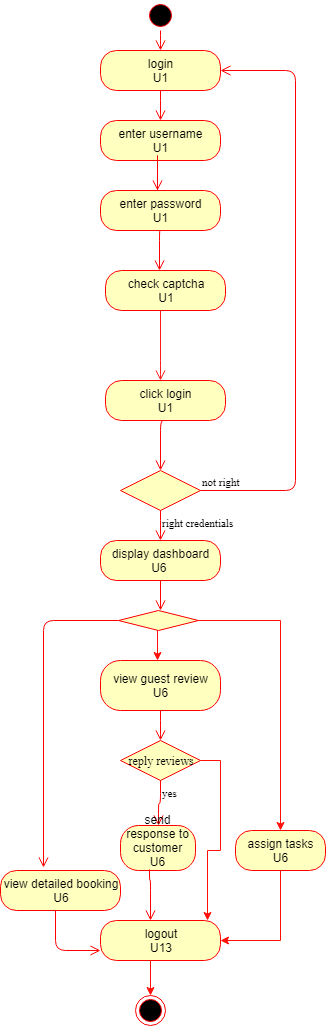

The diagram above was exported from draw.io. Its source (the exported page's mxGraphModel, read from the mxfile embedded in the PNG):
<mxGraphModel dx="554" dy="353" grid="1" gridSize="10" guides="1" tooltips="1" connect="1" arrows="1" fold="1" page="1" pageScale="1" pageWidth="827" pageHeight="1169" math="0" shadow="0">
  <root>
    <mxCell id="0" />
    <mxCell id="1" parent="0" />
    <mxCell id="Welfzftfh-Ahkae5I9ea-1" value="" style="ellipse;html=1;shape=startState;fillColor=#000000;strokeColor=#ff0000;fontFamily=Times New Roman;" vertex="1" parent="1">
      <mxGeometry x="145" width="30" height="30" as="geometry" />
    </mxCell>
    <mxCell id="Welfzftfh-Ahkae5I9ea-2" value="" style="edgeStyle=orthogonalEdgeStyle;html=1;verticalAlign=bottom;endArrow=open;endSize=8;strokeColor=#ff0000;fontFamily=Times New Roman;" edge="1" parent="1" source="Welfzftfh-Ahkae5I9ea-1">
      <mxGeometry relative="1" as="geometry">
        <mxPoint x="160" y="50" as="targetPoint" />
        <Array as="points">
          <mxPoint x="160" y="40" />
          <mxPoint x="160" y="40" />
        </Array>
      </mxGeometry>
    </mxCell>
    <mxCell id="Welfzftfh-Ahkae5I9ea-3" value="login&lt;br&gt;U1&lt;br&gt;" style="rounded=1;whiteSpace=wrap;html=1;arcSize=40;fontColor=#000000;fillColor=#ffffc0;strokeColor=#ff0000;" vertex="1" parent="1">
      <mxGeometry x="100" y="50" width="120" height="40" as="geometry" />
    </mxCell>
    <mxCell id="Welfzftfh-Ahkae5I9ea-4" value="" style="edgeStyle=orthogonalEdgeStyle;html=1;verticalAlign=bottom;endArrow=open;endSize=8;strokeColor=#ff0000;fontFamily=Times New Roman;" edge="1" parent="1" source="Welfzftfh-Ahkae5I9ea-3">
      <mxGeometry relative="1" as="geometry">
        <mxPoint x="160" y="120" as="targetPoint" />
        <Array as="points">
          <mxPoint x="160" y="110" />
          <mxPoint x="160" y="110" />
        </Array>
      </mxGeometry>
    </mxCell>
    <mxCell id="Welfzftfh-Ahkae5I9ea-5" value="enter username&lt;br&gt;U1&lt;br&gt;" style="rounded=1;whiteSpace=wrap;html=1;arcSize=40;fontColor=#000000;fillColor=#ffffc0;strokeColor=#ff0000;" vertex="1" parent="1">
      <mxGeometry x="100" y="120" width="120" height="40" as="geometry" />
    </mxCell>
    <mxCell id="Welfzftfh-Ahkae5I9ea-6" value="enter password&lt;br&gt;U1&lt;br&gt;" style="rounded=1;whiteSpace=wrap;html=1;arcSize=40;fontColor=#000000;fillColor=#ffffc0;strokeColor=#ff0000;" vertex="1" parent="1">
      <mxGeometry x="100" y="190" width="120" height="40" as="geometry" />
    </mxCell>
    <mxCell id="Welfzftfh-Ahkae5I9ea-7" value="" style="edgeStyle=orthogonalEdgeStyle;html=1;verticalAlign=bottom;endArrow=open;endSize=8;strokeColor=#ff0000;fontFamily=Times New Roman;" edge="1" parent="1">
      <mxGeometry relative="1" as="geometry">
        <mxPoint x="157" y="190" as="targetPoint" />
        <mxPoint x="157" y="190" as="sourcePoint" />
        <Array as="points">
          <mxPoint x="157" y="150" />
          <mxPoint x="157" y="150" />
        </Array>
      </mxGeometry>
    </mxCell>
    <mxCell id="Welfzftfh-Ahkae5I9ea-8" value="" style="edgeStyle=orthogonalEdgeStyle;html=1;verticalAlign=bottom;endArrow=open;endSize=8;strokeColor=#ff0000;fontFamily=Times New Roman;exitX=0.5;exitY=1;exitDx=0;exitDy=0;" edge="1" parent="1" source="Welfzftfh-Ahkae5I9ea-6">
      <mxGeometry relative="1" as="geometry">
        <mxPoint x="159" y="270" as="targetPoint" />
        <mxPoint x="159" y="240" as="sourcePoint" />
        <Array as="points">
          <mxPoint x="159" y="230" />
        </Array>
      </mxGeometry>
    </mxCell>
    <mxCell id="Welfzftfh-Ahkae5I9ea-9" value="check captcha&lt;br&gt;U1&lt;br&gt;" style="rounded=1;whiteSpace=wrap;html=1;arcSize=40;fontColor=#000000;fillColor=#ffffc0;strokeColor=#ff0000;" vertex="1" parent="1">
      <mxGeometry x="105" y="270" width="120" height="40" as="geometry" />
    </mxCell>
    <mxCell id="Welfzftfh-Ahkae5I9ea-10" value="" style="edgeStyle=orthogonalEdgeStyle;html=1;verticalAlign=bottom;endArrow=open;endSize=8;strokeColor=#ff0000;fontFamily=Times New Roman;startSize=5;jumpSize=8;strokeWidth=1;opacity=90;" edge="1" parent="1" source="Welfzftfh-Ahkae5I9ea-9">
      <mxGeometry relative="1" as="geometry">
        <mxPoint x="160" y="380" as="targetPoint" />
        <Array as="points">
          <mxPoint x="160" y="370" />
          <mxPoint x="160" y="370" />
        </Array>
      </mxGeometry>
    </mxCell>
    <mxCell id="Welfzftfh-Ahkae5I9ea-11" value="click login&lt;br&gt;U1&lt;br&gt;" style="rounded=1;whiteSpace=wrap;html=1;arcSize=40;fontColor=#000000;fillColor=#ffffc0;strokeColor=#ff0000;" vertex="1" parent="1">
      <mxGeometry x="105" y="380" width="120" height="40" as="geometry" />
    </mxCell>
    <mxCell id="Welfzftfh-Ahkae5I9ea-12" value="" style="edgeStyle=orthogonalEdgeStyle;html=1;verticalAlign=bottom;endArrow=open;endSize=8;strokeColor=#ff0000;fontFamily=Times New Roman;exitX=0.5;exitY=1;exitDx=0;exitDy=0;" edge="1" parent="1" source="Welfzftfh-Ahkae5I9ea-11">
      <mxGeometry relative="1" as="geometry">
        <mxPoint x="160" y="470" as="targetPoint" />
        <mxPoint x="160" y="450" as="sourcePoint" />
        <Array as="points">
          <mxPoint x="160" y="420" />
        </Array>
      </mxGeometry>
    </mxCell>
    <mxCell id="Welfzftfh-Ahkae5I9ea-13" value="" style="rhombus;whiteSpace=wrap;html=1;fillColor=#ffffc0;strokeColor=#ff0000;fontFamily=Times New Roman;" vertex="1" parent="1">
      <mxGeometry x="120" y="470" width="80" height="40" as="geometry" />
    </mxCell>
    <mxCell id="Welfzftfh-Ahkae5I9ea-14" value="not right" style="edgeStyle=orthogonalEdgeStyle;html=1;align=left;verticalAlign=bottom;endArrow=open;endSize=8;strokeColor=#ff0000;fontFamily=Times New Roman;entryX=1;entryY=0.5;entryDx=0;entryDy=0;" edge="1" parent="1" source="Welfzftfh-Ahkae5I9ea-13" target="Welfzftfh-Ahkae5I9ea-3">
      <mxGeometry x="-1" relative="1" as="geometry">
        <mxPoint x="295" y="58" as="targetPoint" />
        <Array as="points">
          <mxPoint x="295" y="490" />
          <mxPoint x="295" y="70" />
        </Array>
      </mxGeometry>
    </mxCell>
    <mxCell id="Welfzftfh-Ahkae5I9ea-15" value="right credentials" style="edgeStyle=orthogonalEdgeStyle;html=1;align=left;verticalAlign=top;endArrow=open;endSize=8;strokeColor=#ff0000;fontFamily=Times New Roman;" edge="1" parent="1" source="Welfzftfh-Ahkae5I9ea-13">
      <mxGeometry x="-1" relative="1" as="geometry">
        <mxPoint x="160" y="540" as="targetPoint" />
        <Array as="points">
          <mxPoint x="160" y="530" />
          <mxPoint x="160" y="530" />
        </Array>
      </mxGeometry>
    </mxCell>
    <mxCell id="Welfzftfh-Ahkae5I9ea-16" value="display dashboard&lt;br&gt;U6&amp;nbsp;" style="rounded=1;whiteSpace=wrap;html=1;arcSize=40;fontColor=#000000;fillColor=#ffffc0;strokeColor=#ff0000;" vertex="1" parent="1">
      <mxGeometry x="100" y="540" width="120" height="40" as="geometry" />
    </mxCell>
    <mxCell id="Welfzftfh-Ahkae5I9ea-17" value="" style="edgeStyle=orthogonalEdgeStyle;html=1;verticalAlign=bottom;endArrow=open;endSize=8;strokeColor=#ff0000;fontFamily=Times New Roman;" edge="1" parent="1" source="Welfzftfh-Ahkae5I9ea-16">
      <mxGeometry relative="1" as="geometry">
        <mxPoint x="160" y="610" as="targetPoint" />
      </mxGeometry>
    </mxCell>
    <mxCell id="Welfzftfh-Ahkae5I9ea-18" value="" style="ellipse;html=1;shape=endState;fillColor=#000000;strokeColor=#ff0000;fontFamily=Times New Roman;" vertex="1" parent="1">
      <mxGeometry x="135" y="995" width="30" height="30" as="geometry" />
    </mxCell>
    <mxCell id="Welfzftfh-Ahkae5I9ea-46" style="edgeStyle=orthogonalEdgeStyle;rounded=0;orthogonalLoop=1;jettySize=auto;html=1;exitX=0.5;exitY=1;exitDx=0;exitDy=0;entryX=1;entryY=0.5;entryDx=0;entryDy=0;strokeColor=#FF1008;" edge="1" parent="1" source="Welfzftfh-Ahkae5I9ea-22" target="Welfzftfh-Ahkae5I9ea-35">
      <mxGeometry relative="1" as="geometry" />
    </mxCell>
    <mxCell id="Welfzftfh-Ahkae5I9ea-22" value="assign tasks&lt;br&gt;U6&lt;br&gt;" style="rounded=1;whiteSpace=wrap;html=1;arcSize=40;fontColor=#000000;fillColor=#ffffc0;strokeColor=#ff0000;" vertex="1" parent="1">
      <mxGeometry x="235" y="830" width="90" height="40" as="geometry" />
    </mxCell>
    <mxCell id="Welfzftfh-Ahkae5I9ea-24" value="" style="edgeStyle=orthogonalEdgeStyle;html=1;verticalAlign=bottom;endArrow=open;endSize=8;strokeColor=#ff0000;fontFamily=Times New Roman;entryX=0.358;entryY=-0.075;entryDx=0;entryDy=0;entryPerimeter=0;exitX=0;exitY=0.5;exitDx=0;exitDy=0;" edge="1" parent="1" source="Welfzftfh-Ahkae5I9ea-37" target="Welfzftfh-Ahkae5I9ea-25">
      <mxGeometry relative="1" as="geometry">
        <mxPoint x="75" y="870" as="targetPoint" />
        <mxPoint x="43" y="660" as="sourcePoint" />
        <Array as="points">
          <mxPoint x="43" y="620" />
        </Array>
      </mxGeometry>
    </mxCell>
    <mxCell id="Welfzftfh-Ahkae5I9ea-25" value="view detailed booking&lt;br&gt;U6&lt;br&gt;" style="rounded=1;whiteSpace=wrap;html=1;arcSize=40;fontColor=#000000;fillColor=#ffffc0;strokeColor=#ff0000;" vertex="1" parent="1">
      <mxGeometry y="870" width="120" height="40" as="geometry" />
    </mxCell>
    <mxCell id="Welfzftfh-Ahkae5I9ea-26" value="" style="edgeStyle=orthogonalEdgeStyle;html=1;verticalAlign=bottom;endArrow=open;endSize=8;strokeColor=#ff0000;fontFamily=Times New Roman;entryX=0;entryY=0.75;entryDx=0;entryDy=0;" edge="1" parent="1" source="Welfzftfh-Ahkae5I9ea-25" target="Welfzftfh-Ahkae5I9ea-35">
      <mxGeometry relative="1" as="geometry">
        <mxPoint x="85" y="1030" as="targetPoint" />
        <Array as="points">
          <mxPoint x="55" y="950" />
        </Array>
      </mxGeometry>
    </mxCell>
    <mxCell id="Welfzftfh-Ahkae5I9ea-27" value="view guest review&lt;br&gt;U6&lt;br&gt;" style="rounded=1;whiteSpace=wrap;html=1;arcSize=40;fontColor=#000000;fillColor=#ffffc0;strokeColor=#ff0000;" vertex="1" parent="1">
      <mxGeometry x="100" y="660" width="120" height="50" as="geometry" />
    </mxCell>
    <mxCell id="Welfzftfh-Ahkae5I9ea-28" value="" style="edgeStyle=orthogonalEdgeStyle;html=1;verticalAlign=bottom;endArrow=open;endSize=8;strokeColor=#ff0000;fontFamily=Times New Roman;" edge="1" parent="1" source="Welfzftfh-Ahkae5I9ea-27">
      <mxGeometry relative="1" as="geometry">
        <mxPoint x="160" y="740" as="targetPoint" />
        <Array as="points">
          <mxPoint x="160" y="730" />
          <mxPoint x="160" y="730" />
        </Array>
      </mxGeometry>
    </mxCell>
    <mxCell id="Welfzftfh-Ahkae5I9ea-44" style="edgeStyle=orthogonalEdgeStyle;rounded=0;orthogonalLoop=1;jettySize=auto;html=1;exitX=1;exitY=0.5;exitDx=0;exitDy=0;entryX=0.892;entryY=0.01;entryDx=0;entryDy=0;entryPerimeter=0;strokeColor=#FF1008;" edge="1" parent="1" source="Welfzftfh-Ahkae5I9ea-29" target="Welfzftfh-Ahkae5I9ea-35">
      <mxGeometry relative="1" as="geometry" />
    </mxCell>
    <mxCell id="Welfzftfh-Ahkae5I9ea-29" value="reply reviews" style="rhombus;whiteSpace=wrap;html=1;fillColor=#ffffc0;strokeColor=#ff0000;fontFamily=Times New Roman;" vertex="1" parent="1">
      <mxGeometry x="120" y="740" width="80" height="40" as="geometry" />
    </mxCell>
    <mxCell id="Welfzftfh-Ahkae5I9ea-31" value="yes" style="edgeStyle=orthogonalEdgeStyle;html=1;align=left;verticalAlign=top;endArrow=open;endSize=8;strokeColor=#ff0000;fontFamily=Times New Roman;" edge="1" parent="1" source="Welfzftfh-Ahkae5I9ea-29" target="Welfzftfh-Ahkae5I9ea-32">
      <mxGeometry x="-1" relative="1" as="geometry">
        <mxPoint x="160" y="830" as="targetPoint" />
      </mxGeometry>
    </mxCell>
    <mxCell id="Welfzftfh-Ahkae5I9ea-32" value="send response to customer&lt;br&gt;U6&lt;br&gt;&lt;br&gt;" style="rounded=1;whiteSpace=wrap;html=1;arcSize=40;fontColor=#000000;fillColor=#ffffc0;strokeColor=#ff0000;" vertex="1" parent="1">
      <mxGeometry x="120" y="825" width="75" height="45" as="geometry" />
    </mxCell>
    <mxCell id="Welfzftfh-Ahkae5I9ea-33" value="" style="edgeStyle=orthogonalEdgeStyle;html=1;align=left;verticalAlign=top;endArrow=open;endSize=8;strokeColor=#ff0000;fontFamily=Times New Roman;exitX=0.387;exitY=0.978;exitDx=0;exitDy=0;exitPerimeter=0;" edge="1" parent="1" source="Welfzftfh-Ahkae5I9ea-32">
      <mxGeometry x="-1" relative="1" as="geometry">
        <mxPoint x="150" y="920" as="targetPoint" />
        <mxPoint x="150" y="880" as="sourcePoint" />
        <Array as="points">
          <mxPoint x="149" y="880" />
          <mxPoint x="150" y="880" />
        </Array>
      </mxGeometry>
    </mxCell>
    <mxCell id="Welfzftfh-Ahkae5I9ea-47" style="edgeStyle=orthogonalEdgeStyle;rounded=0;orthogonalLoop=1;jettySize=auto;html=1;exitX=0.5;exitY=1;exitDx=0;exitDy=0;entryX=0.5;entryY=0;entryDx=0;entryDy=0;strokeColor=#FF1008;" edge="1" parent="1" source="Welfzftfh-Ahkae5I9ea-35" target="Welfzftfh-Ahkae5I9ea-18">
      <mxGeometry relative="1" as="geometry" />
    </mxCell>
    <mxCell id="Welfzftfh-Ahkae5I9ea-35" value="logout&lt;br&gt;U13&lt;br&gt;" style="rounded=1;whiteSpace=wrap;html=1;arcSize=40;fontColor=#000000;fillColor=#ffffc0;strokeColor=#ff0000;" vertex="1" parent="1">
      <mxGeometry x="100" y="920" width="120" height="40" as="geometry" />
    </mxCell>
    <mxCell id="Welfzftfh-Ahkae5I9ea-41" style="edgeStyle=orthogonalEdgeStyle;rounded=0;orthogonalLoop=1;jettySize=auto;html=1;exitX=0.5;exitY=1;exitDx=0;exitDy=0;strokeColor=#FF1008;" edge="1" parent="1" source="Welfzftfh-Ahkae5I9ea-37">
      <mxGeometry relative="1" as="geometry">
        <mxPoint x="157" y="660" as="targetPoint" />
      </mxGeometry>
    </mxCell>
    <mxCell id="Welfzftfh-Ahkae5I9ea-43" style="edgeStyle=orthogonalEdgeStyle;rounded=0;orthogonalLoop=1;jettySize=auto;html=1;exitX=1;exitY=0.5;exitDx=0;exitDy=0;strokeColor=#FF1008;entryX=0.5;entryY=0;entryDx=0;entryDy=0;" edge="1" parent="1" source="Welfzftfh-Ahkae5I9ea-37" target="Welfzftfh-Ahkae5I9ea-22">
      <mxGeometry relative="1" as="geometry">
        <mxPoint x="260" y="820" as="targetPoint" />
      </mxGeometry>
    </mxCell>
    <mxCell id="Welfzftfh-Ahkae5I9ea-37" value="" style="rhombus;whiteSpace=wrap;html=1;fillColor=#ffffc0;strokeColor=#ff0000;fontFamily=Times New Roman;" vertex="1" parent="1">
      <mxGeometry x="118" y="610" width="80" height="20" as="geometry" />
    </mxCell>
  </root>
</mxGraphModel>